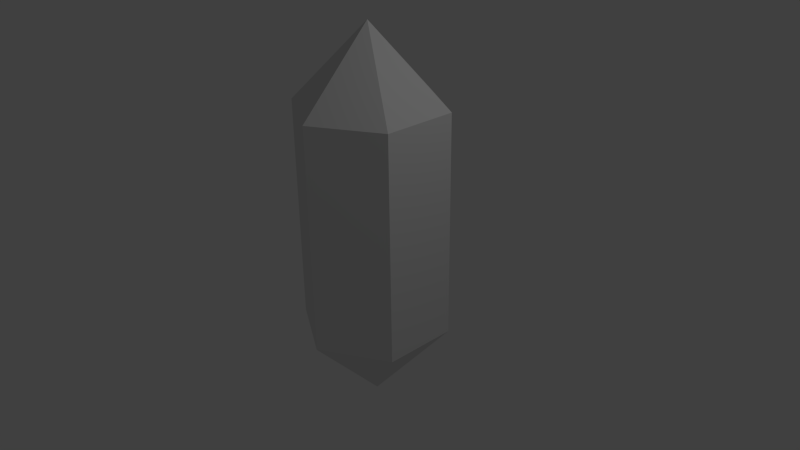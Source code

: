# Source: power_up.blend  (saved by Blender 2.69.0; exported with 4.5.12 LTS)
import bpy
from mathutils import Matrix  # noqa: F401  (used for matrix-valued properties, if any)

bpy.ops.wm.read_factory_settings(use_empty=True)
scene = bpy.context.scene
scene.name = 'Scene'

# ---- collections
col_collection_1 = bpy.data.collections.new('Collection 1'); scene.collection.children.link(col_collection_1)

# ---- world
world_world = bpy.data.worlds.new('World'); scene.world = world_world
world_world.color = (0.05088, 0.05088, 0.05088)
world_world.use_sun_shadow = False
world_world.sun_shadow_jitter_overblur = 0.0
world_world.cycles.sampling_method = 'MANUAL'
world_world.cycles.sample_map_resolution = 256

# ---- cameras
cam_camera = bpy.data.cameras.new('Camera')
cam_camera.clip_end = 100.0
cam_camera.lens = 35.0
cam_camera.sensor_width = 32.0
cam_camera.sensor_height = 18.0
cam_camera.ortho_scale = 7.314
cam_camera.dof.focus_distance = 0.0
cam_camera.dof.aperture_fstop = 128.0

# ---- lights
light_lamp = bpy.data.lights.new('Lamp', 'POINT')
light_lamp.transmission_factor = 0.0
light_lamp.cutoff_distance = 30.0
light_lamp.energy = 100.0
light_lamp.shadow_buffer_clip_start = 1.001
light_lamp.shadow_soft_size = 0.1
light_lamp.shadow_maximum_resolution = 0.006
light_lamp.use_absolute_resolution = True
light_lamp.cycles.use_multiple_importance_sampling = False

# ---- meshes
me_cylinder = bpy.data.meshes.new('Cylinder')
me_cylinder.from_pydata([(0.0, 1.0, -1.0), (0.0, 1.0, 2.0), (0.866, 0.5, -1.0), (0.866, 0.5, 2.0), (0.866, -0.5, -1.0), (0.866, -0.5, 2.0), (-8.742e-08, -1.0, -1.0), (-8.742e-08, -1.0, 2.0), (-0.866, -0.5, -1.0), (-0.866, -0.5, 2.0), (-0.866, 0.5, -1.0), (-0.866, 0.5, 2.0), (3.974e-08, -9.934e-09, 3.02), (3.974e-08, -1.49e-08, -2.095)], [], [(0, 1, 3, 2), (2, 3, 5, 4), (4, 5, 7, 6), (6, 7, 9, 8), (10, 0, 13), (10, 11, 1, 0), (8, 9, 11, 10), (1, 11, 12), (11, 9, 12), (9, 7, 12), (7, 5, 12), (5, 3, 12), (3, 1, 12), (0, 2, 13), (2, 4, 13), (4, 6, 13), (6, 8, 13), (8, 10, 13)])
_uv = me_cylinder.uv_layers.new(name='UVMap')
_uv.uv.foreach_set('vector', [0.8375, 0.2115, 0.8249, 0.789, 0.7184, 0.8231, 0.7092, 0.174, 0.7092, 0.174, 0.7184, 0.8231, 0.3276, 0.8154, 0.3523, 0.1806, 0.3523, 0.1806, 0.3276, 0.8154, 0.1781, 0.7884, 0.1844, 0.2142, 0.1844, 0.2142, 0.1781, 0.7884, 0.3502, 0.7687, 0.3549, 0.2309, 0.6675, 0.2349, 0.8375, 0.2115, 0.529, 0.0, 0.6675, 0.2349, 0.6508, 0.7802, 0.8249, 0.789, 0.8375, 0.2115, 0.3549, 0.2309, 0.3502, 0.7687, 0.6508, 0.7802, 0.6675, 0.2349, 0.8249, 0.789, 0.6508, 0.7802, 0.4946, 1.0, 0.6508, 0.7802, 0.3502, 0.7687, 0.4946, 1.0, 0.3502, 0.7687, 0.1781, 0.7884, 0.4946, 1.0, 0.1781, 0.7884, 0.3276, 0.8154, 0.4946, 1.0, 0.3276, 0.8154, 0.7184, 0.8231, 0.4946, 1.0, 0.7184, 0.8231, 0.8249, 0.789, 0.4946, 1.0, 0.8375, 0.2115, 0.7092, 0.174, 0.529, 0.0, 0.7092, 0.174, 0.3523, 0.1806, 0.529, 0.0, 0.3523, 0.1806, 0.1844, 0.2142, 0.529, 0.0, 0.1844, 0.2142, 0.3549, 0.2309, 0.529, 0.0, 0.3549, 0.2309, 0.6675, 0.2349, 0.529, 0.0])
me_cylinder.use_remesh_preserve_volume = False
me_cylinder.use_remesh_preserve_attributes = False
me_cylinder.use_mirror_vertex_groups = False
me_cylinder.update()

# ---- objects
ob_cylinder = bpy.data.objects.new('Cylinder', me_cylinder)
ob_lamp = bpy.data.objects.new('Lamp', light_lamp)
ob_camera = bpy.data.objects.new('Camera', cam_camera)

# ---- transforms, parenting, visibility, modifiers, constraints
ob_cylinder.location = (0.0, 0.0, 0.0)
ob_cylinder.lineart.crease_threshold = 0.0
ob_lamp.location = (4.076, 1.005, 5.904)
ob_lamp.rotation_euler = (0.6503, 0.05522, 1.866)
ob_lamp.lock_rotations_4d = False
ob_lamp.empty_display_type = 'ARROWS'
ob_lamp.color = (0.0, 0.0, 0.0, 0.0)
ob_lamp.lineart.crease_threshold = 0.0
ob_camera.location = (7.481, -6.508, 5.344)
ob_camera.rotation_euler = (1.109, 0.01082, 0.8149)
ob_camera.lock_rotations_4d = False
ob_camera.empty_display_type = 'ARROWS'
ob_camera.color = (0.0, 0.0, 0.0, 0.0)
ob_camera.display_type = 'WIRE'
ob_camera.lineart.crease_threshold = 0.0

# ---- collection membership
col_collection_1.objects.link(ob_cylinder)
col_collection_1.objects.link(ob_lamp)
col_collection_1.objects.link(ob_camera)

# ---- scene / render settings (as saved in the file)
scene.camera = ob_camera
scene.frame_start = 1; scene.frame_end = 250; scene.frame_set(1)
scene.render.engine = 'BLENDER_EEVEE_NEXT'
scene.render.image_settings.compression = 90
scene.render.resolution_percentage = 50
scene.render.dither_intensity = 0.0
scene.cycles.use_denoising = False
scene.cycles.samples = 10
scene.cycles.sampling_pattern = 'TABULATED_SOBOL'
scene.cycles.light_sampling_threshold = 0.0
scene.cycles.use_adaptive_sampling = False
scene.cycles.use_light_tree = False
scene.cycles.blur_glossy = 0.0
scene.cycles.volume_bounces = 1
scene.cycles.pixel_filter_type = 'GAUSSIAN'
scene.cycles.sample_clamp_indirect = 0.0
scene.view_settings.view_transform = 'Standard'
bpy.context.view_layer.update()
